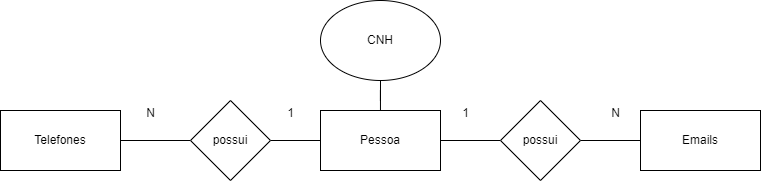

The diagram above was exported from draw.io. Its source (the exported page's mxGraphModel, read from the mxfile embedded in the PNG):
<mxGraphModel dx="861" dy="427" grid="1" gridSize="10" guides="1" tooltips="1" connect="1" arrows="1" fold="1" page="1" pageScale="1" pageWidth="827" pageHeight="1169" math="0" shadow="0">
  <root>
    <mxCell id="0" />
    <mxCell id="1" parent="0" />
    <mxCell id="Y6HtshqnS194-yhxBy_N-4" style="edgeStyle=orthogonalEdgeStyle;rounded=0;orthogonalLoop=1;jettySize=auto;html=1;entryX=0;entryY=0.5;entryDx=0;entryDy=0;endArrow=none;endFill=0;" edge="1" parent="1" source="Y6HtshqnS194-yhxBy_N-1" target="Y6HtshqnS194-yhxBy_N-3">
      <mxGeometry relative="1" as="geometry" />
    </mxCell>
    <mxCell id="Y6HtshqnS194-yhxBy_N-5" style="edgeStyle=orthogonalEdgeStyle;rounded=0;orthogonalLoop=1;jettySize=auto;html=1;endArrow=none;endFill=0;" edge="1" parent="1" source="Y6HtshqnS194-yhxBy_N-1" target="Y6HtshqnS194-yhxBy_N-2">
      <mxGeometry relative="1" as="geometry" />
    </mxCell>
    <mxCell id="Y6HtshqnS194-yhxBy_N-7" style="edgeStyle=orthogonalEdgeStyle;rounded=0;orthogonalLoop=1;jettySize=auto;html=1;entryX=0.5;entryY=1;entryDx=0;entryDy=0;endArrow=none;endFill=0;" edge="1" parent="1" source="Y6HtshqnS194-yhxBy_N-1" target="Y6HtshqnS194-yhxBy_N-6">
      <mxGeometry relative="1" as="geometry" />
    </mxCell>
    <mxCell id="Y6HtshqnS194-yhxBy_N-1" value="Pessoa" style="rounded=0;whiteSpace=wrap;html=1;" vertex="1" parent="1">
      <mxGeometry x="340" y="260" width="120" height="60" as="geometry" />
    </mxCell>
    <mxCell id="Y6HtshqnS194-yhxBy_N-14" value="" style="edgeStyle=orthogonalEdgeStyle;rounded=0;orthogonalLoop=1;jettySize=auto;html=1;endArrow=none;endFill=0;" edge="1" parent="1" source="Y6HtshqnS194-yhxBy_N-2" target="Y6HtshqnS194-yhxBy_N-8">
      <mxGeometry relative="1" as="geometry" />
    </mxCell>
    <mxCell id="Y6HtshqnS194-yhxBy_N-2" value="possui" style="rhombus;whiteSpace=wrap;html=1;" vertex="1" parent="1">
      <mxGeometry x="210" y="250" width="80" height="80" as="geometry" />
    </mxCell>
    <mxCell id="Y6HtshqnS194-yhxBy_N-12" value="" style="edgeStyle=orthogonalEdgeStyle;rounded=0;orthogonalLoop=1;jettySize=auto;html=1;endArrow=none;endFill=0;" edge="1" parent="1" source="Y6HtshqnS194-yhxBy_N-3" target="Y6HtshqnS194-yhxBy_N-9">
      <mxGeometry relative="1" as="geometry" />
    </mxCell>
    <mxCell id="Y6HtshqnS194-yhxBy_N-3" value="possui" style="rhombus;whiteSpace=wrap;html=1;" vertex="1" parent="1">
      <mxGeometry x="520" y="250" width="80" height="80" as="geometry" />
    </mxCell>
    <mxCell id="Y6HtshqnS194-yhxBy_N-6" value="CNH" style="ellipse;whiteSpace=wrap;html=1;" vertex="1" parent="1">
      <mxGeometry x="340" y="150" width="120" height="80" as="geometry" />
    </mxCell>
    <mxCell id="Y6HtshqnS194-yhxBy_N-8" value="Telefones" style="rounded=0;whiteSpace=wrap;html=1;" vertex="1" parent="1">
      <mxGeometry x="20" y="260" width="120" height="60" as="geometry" />
    </mxCell>
    <mxCell id="Y6HtshqnS194-yhxBy_N-9" value="Emails" style="rounded=0;whiteSpace=wrap;html=1;" vertex="1" parent="1">
      <mxGeometry x="660" y="260" width="120" height="60" as="geometry" />
    </mxCell>
    <mxCell id="Y6HtshqnS194-yhxBy_N-15" value="1" style="text;html=1;align=center;verticalAlign=middle;resizable=0;points=[];autosize=1;strokeColor=none;fillColor=none;" vertex="1" parent="1">
      <mxGeometry x="295" y="248" width="30" height="30" as="geometry" />
    </mxCell>
    <mxCell id="Y6HtshqnS194-yhxBy_N-16" value="N" style="text;html=1;align=center;verticalAlign=middle;resizable=0;points=[];autosize=1;strokeColor=none;fillColor=none;" vertex="1" parent="1">
      <mxGeometry x="155" y="248" width="30" height="30" as="geometry" />
    </mxCell>
    <mxCell id="Y6HtshqnS194-yhxBy_N-17" value="1" style="text;html=1;align=center;verticalAlign=middle;resizable=0;points=[];autosize=1;strokeColor=none;fillColor=none;" vertex="1" parent="1">
      <mxGeometry x="470" y="248" width="30" height="30" as="geometry" />
    </mxCell>
    <mxCell id="Y6HtshqnS194-yhxBy_N-18" value="N" style="text;html=1;align=center;verticalAlign=middle;resizable=0;points=[];autosize=1;strokeColor=none;fillColor=none;" vertex="1" parent="1">
      <mxGeometry x="620" y="248" width="30" height="30" as="geometry" />
    </mxCell>
  </root>
</mxGraphModel>